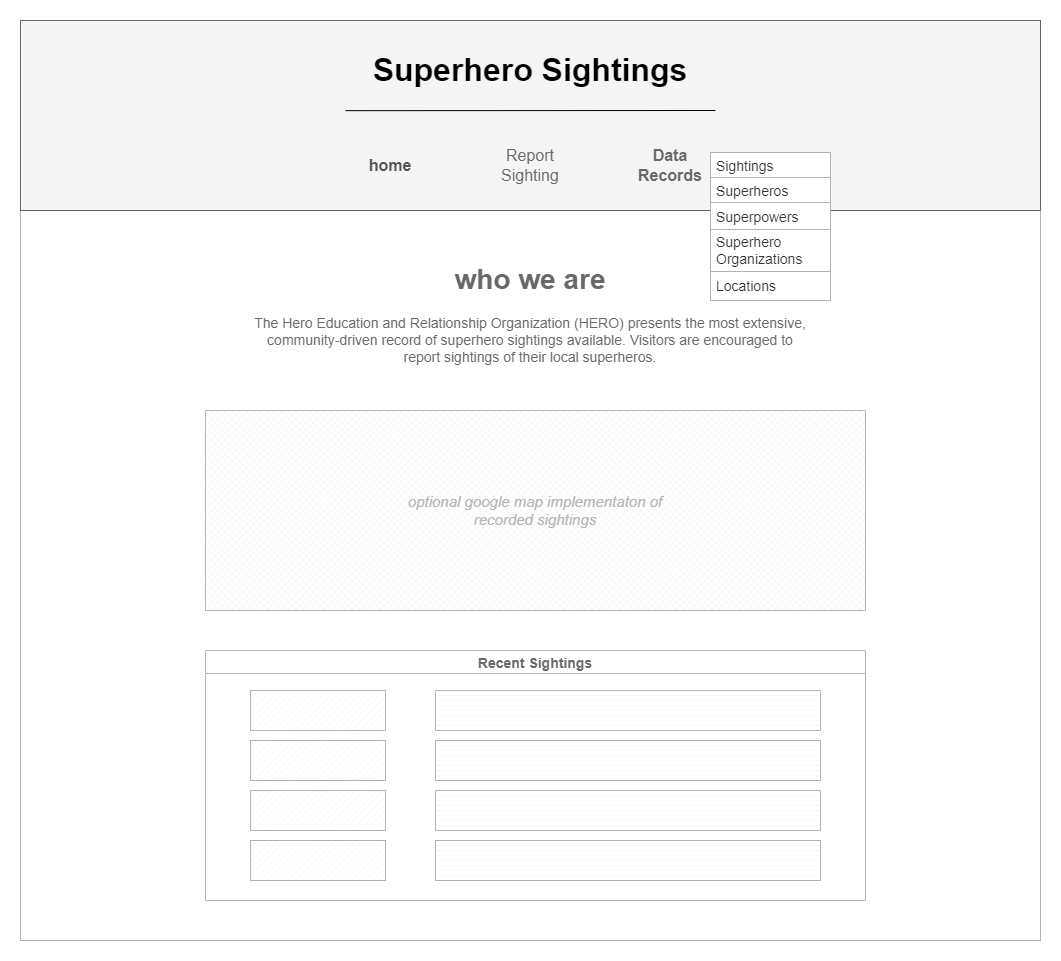

The diagram above was exported from draw.io. Its source (the exported page's mxGraphModel, read from the mxfile embedded in the PNG):
<mxGraphModel dx="1106" dy="608" grid="1" gridSize="10" guides="1" tooltips="1" connect="1" arrows="1" fold="1" page="1" pageScale="1" pageWidth="1100" pageHeight="850" math="0" shadow="0">
  <root>
    <mxCell id="0" />
    <mxCell id="1" parent="0" />
    <mxCell id="iFJrlRG980H8npRrKPcm-121" value="" style="rounded=0;whiteSpace=wrap;html=1;glass=0;labelBackgroundColor=none;labelBorderColor=none;sketch=0;fontSize=15;fontColor=#B3B3B3;strokeColor=#B3B3B3;" parent="1" vertex="1">
      <mxGeometry x="40" y="230" width="1020" height="730" as="geometry" />
    </mxCell>
    <mxCell id="iFJrlRG980H8npRrKPcm-91" value="" style="verticalLabelPosition=bottom;verticalAlign=top;html=1;shape=mxgraph.basic.rect;fillColor2=none;strokeWidth=1;size=20;indent=5;rounded=0;glass=0;labelBackgroundColor=#FFFFFF;labelBorderColor=none;sketch=0;fontSize=14;fontColor=#333333;movable=0;fillColor=#f5f5f5;strokeColor=#666666;" parent="1" vertex="1">
      <mxGeometry x="40" y="40" width="1020" height="190" as="geometry" />
    </mxCell>
    <mxCell id="iFJrlRG980H8npRrKPcm-43" value="&lt;h1&gt;Superhero Sightings&lt;/h1&gt;" style="text;html=1;strokeColor=none;fillColor=none;spacing=5;spacingTop=-20;whiteSpace=wrap;overflow=hidden;rounded=0;glass=0;sketch=0;fontSize=16;verticalAlign=top;horizontal=1;align=center;" parent="1" vertex="1">
      <mxGeometry x="315" y="60" width="470" height="50" as="geometry" />
    </mxCell>
    <mxCell id="iFJrlRG980H8npRrKPcm-63" value="&lt;b&gt;Data Records&lt;/b&gt;" style="text;html=1;strokeColor=none;fillColor=none;align=center;verticalAlign=middle;whiteSpace=wrap;rounded=0;glass=0;labelBackgroundColor=none;sketch=0;fontSize=16;opacity=50;fontColor=#696969;" parent="1" vertex="1">
      <mxGeometry x="640" y="170" width="100" height="30" as="geometry" />
    </mxCell>
    <mxCell id="iFJrlRG980H8npRrKPcm-89" value="Report Sighting" style="text;html=1;align=center;verticalAlign=middle;whiteSpace=wrap;rounded=0;glass=0;labelBackgroundColor=none;sketch=0;fontSize=16;fillOpacity=0;fillStyle=auto;fillColor=none;fontColor=#696969;" parent="1" vertex="1">
      <mxGeometry x="500" y="170" width="100" height="30" as="geometry" />
    </mxCell>
    <mxCell id="iFJrlRG980H8npRrKPcm-62" value="home" style="text;html=1;strokeColor=none;fillColor=none;align=center;verticalAlign=middle;whiteSpace=wrap;rounded=0;glass=0;labelBackgroundColor=none;sketch=0;fontSize=16;opacity=50;fontColor=#545454;fontStyle=1" parent="1" vertex="1">
      <mxGeometry x="360" y="170" width="100" height="30" as="geometry" />
    </mxCell>
    <mxCell id="iFJrlRG980H8npRrKPcm-61" value="" style="orthogonalLoop=1;jettySize=auto;html=1;fontSize=12;endArrow=none;endFill=0;" parent="1" edge="1">
      <mxGeometry width="80" relative="1" as="geometry">
        <mxPoint x="365" y="130.17000000000007" as="sourcePoint" />
        <mxPoint x="735" y="130" as="targetPoint" />
      </mxGeometry>
    </mxCell>
    <mxCell id="iFJrlRG980H8npRrKPcm-99" value="Recent Sightings" style="swimlane;rounded=0;glass=0;labelBackgroundColor=#FFFFFF;labelBorderColor=none;sketch=0;fontSize=14;fontColor=#696969;strokeColor=#B3B3B3;startSize=23;shadow=0;fillColor=#FFFFFF;swimlaneLine=1;" parent="1" vertex="1">
      <mxGeometry x="225" y="670" width="660" height="250" as="geometry" />
    </mxCell>
    <mxCell id="iFJrlRG980H8npRrKPcm-103" value="" style="whiteSpace=wrap;html=1;rounded=0;glass=0;labelBackgroundColor=none;labelBorderColor=none;sketch=0;fontSize=14;fontColor=#696969;strokeColor=#B3B3B3;" parent="iFJrlRG980H8npRrKPcm-99" vertex="1">
      <mxGeometry x="230" y="90" width="385" height="40" as="geometry" />
    </mxCell>
    <mxCell id="iFJrlRG980H8npRrKPcm-104" value="" style="whiteSpace=wrap;html=1;rounded=0;glass=0;labelBackgroundColor=none;labelBorderColor=none;sketch=0;fontSize=14;fontColor=#696969;strokeColor=#B3B3B3;" parent="iFJrlRG980H8npRrKPcm-99" vertex="1">
      <mxGeometry x="230" y="140" width="385" height="40" as="geometry" />
    </mxCell>
    <mxCell id="iFJrlRG980H8npRrKPcm-105" value="" style="whiteSpace=wrap;html=1;rounded=0;glass=0;labelBackgroundColor=none;labelBorderColor=none;sketch=0;fontSize=14;fontColor=#696969;strokeColor=#B3B3B3;" parent="iFJrlRG980H8npRrKPcm-99" vertex="1">
      <mxGeometry x="230" y="190" width="385" height="40" as="geometry" />
    </mxCell>
    <mxCell id="iFJrlRG980H8npRrKPcm-106" value="" style="whiteSpace=wrap;html=1;rounded=0;glass=0;labelBackgroundColor=none;labelBorderColor=none;sketch=0;fontSize=14;fontColor=#696969;strokeColor=#B3B3B3;" parent="iFJrlRG980H8npRrKPcm-99" vertex="1">
      <mxGeometry x="45" y="40" width="135" height="40" as="geometry" />
    </mxCell>
    <mxCell id="iFJrlRG980H8npRrKPcm-107" value="" style="whiteSpace=wrap;html=1;rounded=0;glass=0;labelBackgroundColor=none;labelBorderColor=none;sketch=0;fontSize=14;fontColor=#696969;strokeColor=#B3B3B3;" parent="iFJrlRG980H8npRrKPcm-99" vertex="1">
      <mxGeometry x="45" y="90" width="135" height="40" as="geometry" />
    </mxCell>
    <mxCell id="iFJrlRG980H8npRrKPcm-108" value="" style="whiteSpace=wrap;html=1;rounded=0;glass=0;labelBackgroundColor=none;labelBorderColor=none;sketch=0;fontSize=14;fontColor=#696969;strokeColor=#B3B3B3;" parent="iFJrlRG980H8npRrKPcm-99" vertex="1">
      <mxGeometry x="45" y="140" width="135" height="40" as="geometry" />
    </mxCell>
    <mxCell id="iFJrlRG980H8npRrKPcm-109" value="" style="whiteSpace=wrap;html=1;rounded=0;glass=0;labelBackgroundColor=none;labelBorderColor=none;sketch=0;fontSize=14;fontColor=#696969;strokeColor=#B3B3B3;" parent="iFJrlRG980H8npRrKPcm-99" vertex="1">
      <mxGeometry x="45" y="190" width="135" height="40" as="geometry" />
    </mxCell>
    <mxCell id="iFJrlRG980H8npRrKPcm-110" value="" style="verticalLabelPosition=bottom;verticalAlign=top;html=1;shape=mxgraph.basic.patternFillRect;fillStyle=diag;step=5;fillStrokeWidth=0.2;fillStrokeColor=#dddddd;rounded=0;glass=0;labelBackgroundColor=none;labelBorderColor=none;sketch=0;fontSize=14;fontColor=#696969;strokeColor=#B3B3B3;" parent="iFJrlRG980H8npRrKPcm-99" vertex="1">
      <mxGeometry x="45" y="40" width="135" height="40" as="geometry" />
    </mxCell>
    <mxCell id="iFJrlRG980H8npRrKPcm-111" value="" style="verticalLabelPosition=bottom;verticalAlign=top;html=1;shape=mxgraph.basic.patternFillRect;fillStyle=diag;step=5;fillStrokeWidth=0.2;fillStrokeColor=#dddddd;rounded=0;glass=0;labelBackgroundColor=none;labelBorderColor=none;sketch=0;fontSize=14;fontColor=#696969;strokeColor=#B3B3B3;" parent="iFJrlRG980H8npRrKPcm-99" vertex="1">
      <mxGeometry x="45" y="90" width="135" height="40" as="geometry" />
    </mxCell>
    <mxCell id="iFJrlRG980H8npRrKPcm-112" value="" style="verticalLabelPosition=bottom;verticalAlign=top;html=1;shape=mxgraph.basic.patternFillRect;fillStyle=diag;step=5;fillStrokeWidth=0.2;fillStrokeColor=#dddddd;rounded=0;glass=0;labelBackgroundColor=none;labelBorderColor=none;sketch=0;fontSize=14;fontColor=#696969;strokeColor=#B3B3B3;" parent="iFJrlRG980H8npRrKPcm-99" vertex="1">
      <mxGeometry x="45" y="140" width="135" height="40" as="geometry" />
    </mxCell>
    <mxCell id="iFJrlRG980H8npRrKPcm-113" value="" style="verticalLabelPosition=bottom;verticalAlign=top;html=1;shape=mxgraph.basic.patternFillRect;fillStyle=diag;step=5;fillStrokeWidth=0.2;fillStrokeColor=#dddddd;rounded=0;glass=0;labelBackgroundColor=none;labelBorderColor=none;sketch=0;fontSize=14;fontColor=#696969;strokeColor=#B3B3B3;" parent="iFJrlRG980H8npRrKPcm-99" vertex="1">
      <mxGeometry x="45" y="190" width="135" height="40" as="geometry" />
    </mxCell>
    <mxCell id="iFJrlRG980H8npRrKPcm-114" value="" style="verticalLabelPosition=bottom;verticalAlign=top;html=1;shape=mxgraph.basic.patternFillRect;fillStyle=hor;step=5;fillStrokeWidth=0.2;fillStrokeColor=#dddddd;rounded=0;glass=0;labelBackgroundColor=none;labelBorderColor=none;sketch=0;fontSize=14;fontColor=#696969;strokeColor=#B3B3B3;shadow=0;" parent="iFJrlRG980H8npRrKPcm-99" vertex="1">
      <mxGeometry x="230" y="40" width="385" height="40" as="geometry" />
    </mxCell>
    <mxCell id="iFJrlRG980H8npRrKPcm-115" value="" style="verticalLabelPosition=bottom;verticalAlign=top;html=1;shape=mxgraph.basic.patternFillRect;fillStyle=hor;step=5;fillStrokeWidth=0.2;fillStrokeColor=#dddddd;rounded=0;glass=0;labelBackgroundColor=none;labelBorderColor=none;sketch=0;fontSize=14;fontColor=#696969;strokeColor=#B3B3B3;" parent="iFJrlRG980H8npRrKPcm-99" vertex="1">
      <mxGeometry x="230" y="90" width="385" height="40" as="geometry" />
    </mxCell>
    <mxCell id="iFJrlRG980H8npRrKPcm-116" value="" style="verticalLabelPosition=bottom;verticalAlign=top;html=1;shape=mxgraph.basic.patternFillRect;fillStyle=hor;step=5;fillStrokeWidth=0.2;fillStrokeColor=#dddddd;rounded=0;glass=0;labelBackgroundColor=none;labelBorderColor=none;sketch=0;fontSize=14;fontColor=#696969;strokeColor=#B3B3B3;" parent="iFJrlRG980H8npRrKPcm-99" vertex="1">
      <mxGeometry x="230" y="140" width="385" height="40" as="geometry" />
    </mxCell>
    <mxCell id="iFJrlRG980H8npRrKPcm-117" value="" style="verticalLabelPosition=bottom;verticalAlign=top;html=1;shape=mxgraph.basic.patternFillRect;fillStyle=hor;step=5;fillStrokeWidth=0.2;fillStrokeColor=#dddddd;rounded=0;glass=0;labelBackgroundColor=none;labelBorderColor=none;sketch=0;fontSize=14;fontColor=#696969;strokeColor=#B3B3B3;" parent="iFJrlRG980H8npRrKPcm-99" vertex="1">
      <mxGeometry x="230" y="190" width="385" height="40" as="geometry" />
    </mxCell>
    <mxCell id="iFJrlRG980H8npRrKPcm-118" value="&lt;h1&gt;who we are&lt;/h1&gt;&lt;p&gt;The Hero Education and Relationship Organization (HERO) presents the most extensive, community-driven record of superhero sightings available. Visitors are encouraged to report sightings of their local superheros.&lt;/p&gt;" style="text;html=1;strokeColor=none;fillColor=none;spacing=5;spacingTop=-20;whiteSpace=wrap;overflow=hidden;rounded=0;glass=0;labelBackgroundColor=none;labelBorderColor=none;sketch=0;fontSize=14;fontColor=#696969;align=center;" parent="1" vertex="1">
      <mxGeometry x="270" y="274" width="560" height="120" as="geometry" />
    </mxCell>
    <mxCell id="iFJrlRG980H8npRrKPcm-119" value="" style="verticalLabelPosition=bottom;verticalAlign=top;html=1;shape=mxgraph.basic.patternFillRect;fillStyle=diagGrid;step=5;fillStrokeWidth=0.2;fillStrokeColor=#dddddd;rounded=0;glass=0;labelBackgroundColor=none;labelBorderColor=none;sketch=0;fontSize=14;fontColor=#696969;strokeColor=#B3B3B3;shadow=0;" parent="1" vertex="1">
      <mxGeometry x="225" y="430" width="660" height="200" as="geometry" />
    </mxCell>
    <mxCell id="iFJrlRG980H8npRrKPcm-120" value="&lt;font size=&quot;1&quot; color=&quot;#b3b3b3&quot;&gt;&lt;i style=&quot;font-size: 15px;&quot;&gt;optional google map implementaton of recorded sightings&lt;/i&gt;&lt;/font&gt;" style="text;html=1;strokeColor=none;fillColor=none;align=center;verticalAlign=middle;whiteSpace=wrap;rounded=0;glass=0;labelBackgroundColor=none;labelBorderColor=none;sketch=0;fontSize=14;fontColor=#000000;" parent="1" vertex="1">
      <mxGeometry x="420" y="500" width="270" height="60" as="geometry" />
    </mxCell>
    <mxCell id="f2ZbRD7sPwMhemRQIm9n-1" value="" style="group" parent="1" vertex="1" connectable="0">
      <mxGeometry x="730" y="172" width="120" height="148" as="geometry" />
    </mxCell>
    <mxCell id="f2ZbRD7sPwMhemRQIm9n-2" value="" style="rounded=0;whiteSpace=wrap;html=1;glass=0;labelBackgroundColor=#FFFFFF;sketch=0;fontSize=16;fontColor=#000000;strokeColor=#B3B3B3;container=0;recursiveResize=0;" parent="f2ZbRD7sPwMhemRQIm9n-1" vertex="1">
      <mxGeometry width="120" height="148" as="geometry" />
    </mxCell>
    <mxCell id="f2ZbRD7sPwMhemRQIm9n-3" value="Superheros" style="text;strokeColor=#B3B3B3;fillColor=none;align=left;verticalAlign=middle;spacingLeft=4;spacingRight=4;overflow=hidden;points=[[0,0.5],[1,0.5]];portConstraint=eastwest;rotatable=0;fontSize=14;rounded=0;glass=0;labelBackgroundColor=none;sketch=0;opacity=50;fixedWidth=0;resizeHeight=1;autosize=1;fontColor=#333333;imageWidth=24;imageHeight=24;" parent="f2ZbRD7sPwMhemRQIm9n-1" vertex="1">
      <mxGeometry y="25" width="120" height="25" as="geometry" />
    </mxCell>
    <mxCell id="f2ZbRD7sPwMhemRQIm9n-4" value="Locations" style="text;strokeColor=#B3B3B3;fillColor=none;align=left;verticalAlign=middle;spacingLeft=4;spacingRight=4;overflow=hidden;points=[[0,0.5],[1,0.5]];portConstraint=eastwest;rotatable=0;fontSize=14;rounded=0;glass=0;labelBackgroundColor=none;sketch=0;whiteSpace=wrap;fixedWidth=0;resizeHeight=1;autosize=1;fontColor=#333333;" parent="f2ZbRD7sPwMhemRQIm9n-1" vertex="1">
      <mxGeometry y="119" width="120" height="29" as="geometry" />
    </mxCell>
    <mxCell id="f2ZbRD7sPwMhemRQIm9n-5" value="Superpowers" style="text;strokeColor=#B3B3B3;fillColor=none;align=left;verticalAlign=middle;spacingLeft=4;spacingRight=4;overflow=hidden;points=[[0,0.5],[1,0.5]];portConstraint=eastwest;rotatable=0;fontSize=14;rounded=0;glass=0;labelBackgroundColor=none;sketch=0;fixedWidth=0;resizeHeight=1;autosize=1;fontColor=#333333;shadow=0;" parent="f2ZbRD7sPwMhemRQIm9n-1" vertex="1">
      <mxGeometry y="50" width="120" height="27" as="geometry" />
    </mxCell>
    <mxCell id="f2ZbRD7sPwMhemRQIm9n-6" value="Superhero Organizations" style="text;strokeColor=#B3B3B3;fillColor=none;align=left;verticalAlign=middle;spacingLeft=4;spacingRight=4;overflow=hidden;points=[[0,0.5],[1,0.5]];portConstraint=eastwest;rotatable=0;fontSize=14;rounded=0;glass=0;labelBackgroundColor=none;sketch=0;whiteSpace=wrap;fontColor=#333333;fixedWidth=0;resizeHeight=1;autosize=1;labelBorderColor=none;" parent="f2ZbRD7sPwMhemRQIm9n-1" vertex="1">
      <mxGeometry y="77" width="120" height="42" as="geometry" />
    </mxCell>
    <mxCell id="f2ZbRD7sPwMhemRQIm9n-7" value="Sightings" style="text;strokeColor=#B3B3B3;fillColor=none;align=left;verticalAlign=middle;spacingLeft=4;spacingRight=4;overflow=hidden;points=[[0,0.5],[1,0.5]];portConstraint=eastwest;rotatable=0;fontSize=14;rounded=0;glass=0;labelBackgroundColor=none;sketch=0;fixedWidth=1;resizeHeight=1;autosize=1;fontColor=#333333;" parent="f2ZbRD7sPwMhemRQIm9n-1" vertex="1">
      <mxGeometry width="120" height="25" as="geometry" />
    </mxCell>
  </root>
</mxGraphModel>